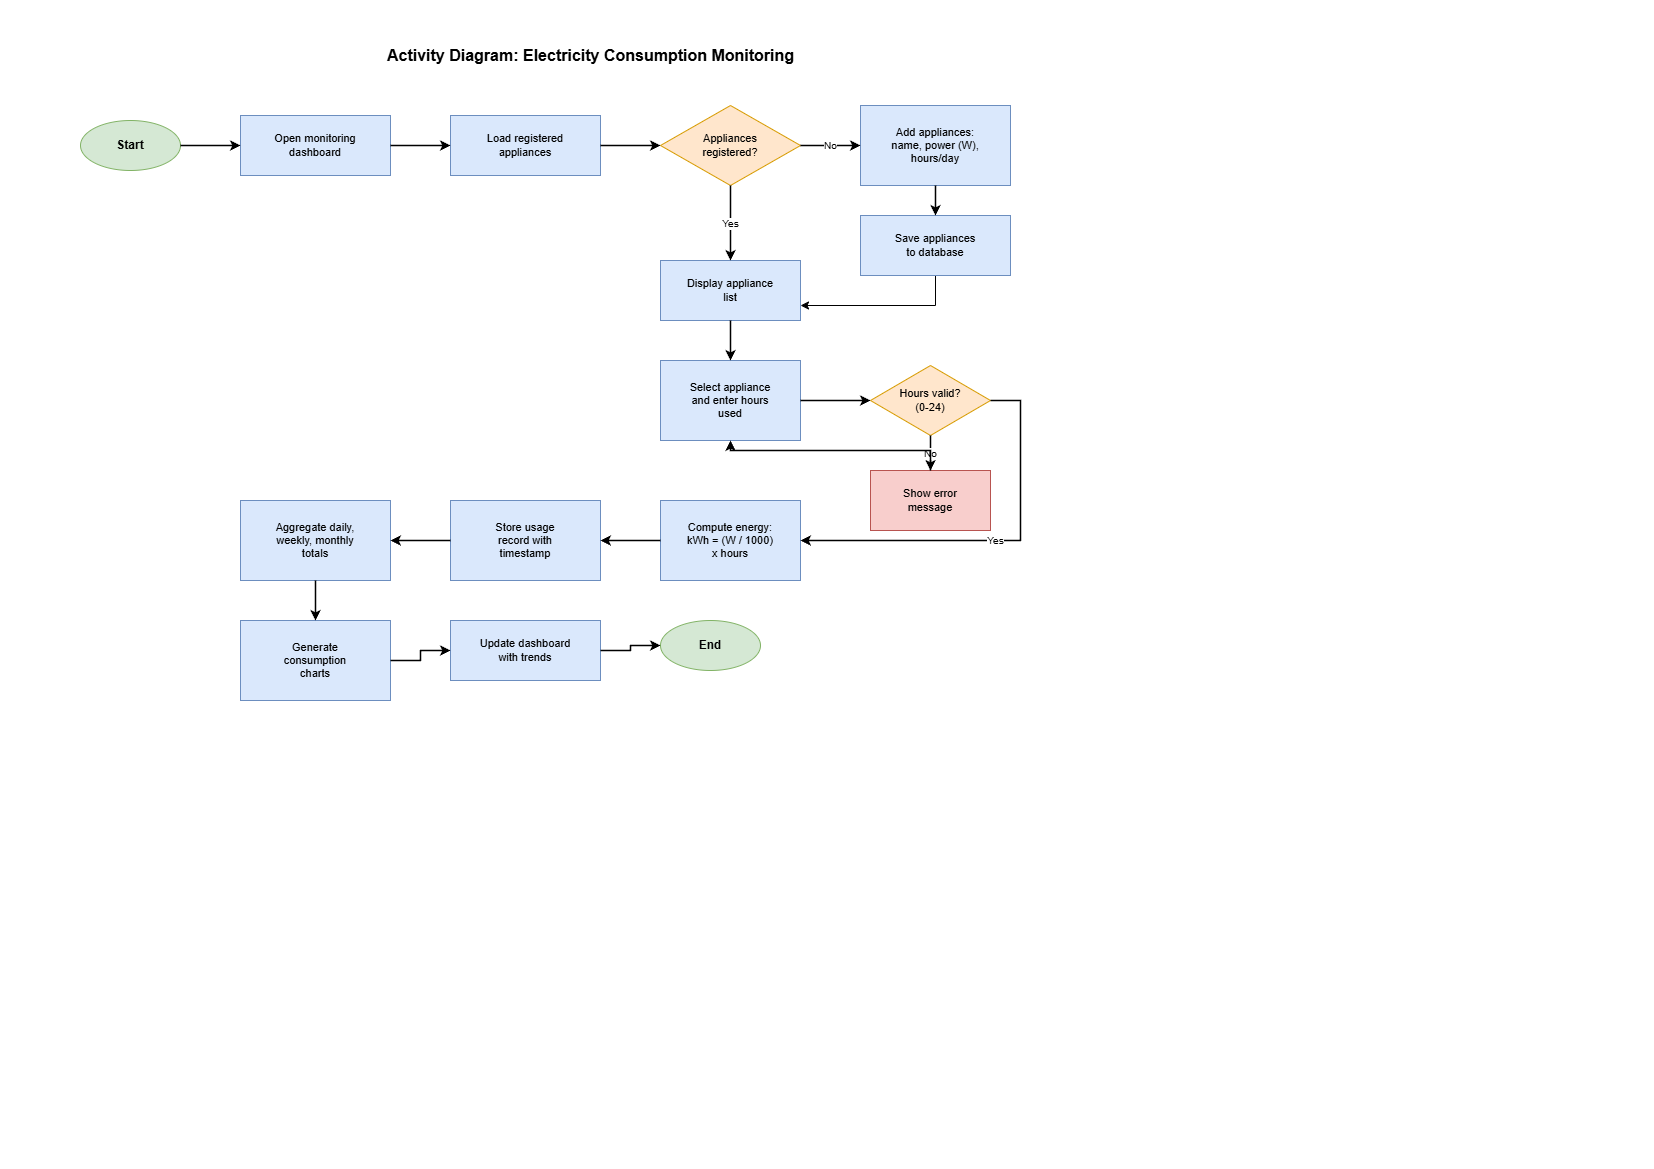

The diagram above was exported from draw.io. Its source (the exported page's mxGraphModel, read from the mxfile embedded in the PNG):
<mxGraphModel dx="1400" dy="773" grid="1" gridSize="10" guides="1" tooltips="1" connect="1" arrows="1" fold="1" page="1" pageScale="1" pageWidth="827" pageHeight="1169" math="0" shadow="0">
  <root>
    <mxCell id="0" />
    <mxCell id="1" parent="0" />
    <mxCell id="title" parent="1" style="text;html=1;align=center;verticalAlign=middle;fontSize=16;fontStyle=1;" value="Activity Diagram: Electricity Consumption Monitoring" vertex="1">
      <mxGeometry height="30" width="600" x="290" y="40" as="geometry" />
    </mxCell>
    <mxCell id="start" parent="1" style="ellipse;whiteSpace=wrap;html=1;fillColor=#d5e8d4;strokeColor=#82b366;fontStyle=1;fontSize=12;" value="Start" vertex="1">
      <mxGeometry height="50" width="100" x="80" y="120" as="geometry" />
    </mxCell>
    <mxCell id="open" parent="1" style="rounded=0;whiteSpace=wrap;html=1;fillColor=#dae8fc;strokeColor=#6c8ebf;fontSize=11;" value="Open monitoring&#10;dashboard" vertex="1">
      <mxGeometry height="60" width="150" x="240" y="115" as="geometry" />
    </mxCell>
    <mxCell id="load" parent="1" style="rounded=0;whiteSpace=wrap;html=1;fillColor=#dae8fc;strokeColor=#6c8ebf;fontSize=11;" value="Load registered&#10;appliances" vertex="1">
      <mxGeometry height="60" width="150" x="450" y="115" as="geometry" />
    </mxCell>
    <mxCell id="dec1" parent="1" style="rhombus;whiteSpace=wrap;html=1;fillColor=#ffe6cc;strokeColor=#d79b00;fontSize=11;" value="Appliances&#10;registered?" vertex="1">
      <mxGeometry height="80" width="140" x="660" y="105" as="geometry" />
    </mxCell>
    <mxCell id="add" parent="1" style="rounded=0;whiteSpace=wrap;html=1;fillColor=#dae8fc;strokeColor=#6c8ebf;fontSize=11;" value="Add appliances:&#10;name, power (W),&#10;hours/day" vertex="1">
      <mxGeometry height="80" width="150" x="860" y="105" as="geometry" />
    </mxCell>
    <mxCell id="MyTUQh1Z0t76r7CB-qEQ-11" edge="1" parent="1" source="save" style="edgeStyle=orthogonalEdgeStyle;rounded=0;orthogonalLoop=1;jettySize=auto;html=1;exitX=0.5;exitY=1;exitDx=0;exitDy=0;entryX=1;entryY=0.75;entryDx=0;entryDy=0;" target="disp">
      <mxGeometry relative="1" as="geometry" />
    </mxCell>
    <mxCell id="save" parent="1" style="rounded=0;whiteSpace=wrap;html=1;fillColor=#dae8fc;strokeColor=#6c8ebf;fontSize=11;" value="Save appliances&#10;to database" vertex="1">
      <mxGeometry height="60" width="150" x="860" y="215" as="geometry" />
    </mxCell>
    <mxCell id="disp" parent="1" style="rounded=0;whiteSpace=wrap;html=1;fillColor=#dae8fc;strokeColor=#6c8ebf;fontSize=11;" value="Display appliance&#10;list" vertex="1">
      <mxGeometry height="60" width="140" x="660" y="260" as="geometry" />
    </mxCell>
    <mxCell id="select" parent="1" style="rounded=0;whiteSpace=wrap;html=1;fillColor=#dae8fc;strokeColor=#6c8ebf;fontSize=11;" value="Select appliance&#10;and enter hours&#10;used" vertex="1">
      <mxGeometry height="80" width="140" x="660" y="360" as="geometry" />
    </mxCell>
    <mxCell id="dec2" parent="1" style="rhombus;whiteSpace=wrap;html=1;fillColor=#ffe6cc;strokeColor=#d79b00;fontSize=11;" value="Hours valid?&#10;(0-24)" vertex="1">
      <mxGeometry height="70" width="120" x="870" y="365" as="geometry" />
    </mxCell>
    <mxCell id="err" parent="1" style="rounded=0;whiteSpace=wrap;html=1;fillColor=#f8cecc;strokeColor=#b85450;fontSize=11;" value="Show error&#10;message" vertex="1">
      <mxGeometry height="60" width="120" x="870" y="470" as="geometry" />
    </mxCell>
    <mxCell id="calc" parent="1" style="rounded=0;whiteSpace=wrap;html=1;fillColor=#dae8fc;strokeColor=#6c8ebf;fontSize=11;" value="Compute energy:&#10;kWh = (W / 1000)&#10;x hours" vertex="1">
      <mxGeometry height="80" width="140" x="660" y="500" as="geometry" />
    </mxCell>
    <mxCell id="store" parent="1" style="rounded=0;whiteSpace=wrap;html=1;fillColor=#dae8fc;strokeColor=#6c8ebf;fontSize=11;" value="Store usage&#10;record with&#10;timestamp" vertex="1">
      <mxGeometry height="80" width="150" x="450" y="500" as="geometry" />
    </mxCell>
    <mxCell id="agg" parent="1" style="rounded=0;whiteSpace=wrap;html=1;fillColor=#dae8fc;strokeColor=#6c8ebf;fontSize=11;" value="Aggregate daily,&#10;weekly, monthly&#10;totals" vertex="1">
      <mxGeometry height="80" width="150" x="240" y="500" as="geometry" />
    </mxCell>
    <mxCell id="chart" parent="1" style="rounded=0;whiteSpace=wrap;html=1;fillColor=#dae8fc;strokeColor=#6c8ebf;fontSize=11;" value="Generate&#10;consumption&#10;charts" vertex="1">
      <mxGeometry height="80" width="150" x="240" y="620" as="geometry" />
    </mxCell>
    <mxCell id="update" parent="1" style="rounded=0;whiteSpace=wrap;html=1;fillColor=#dae8fc;strokeColor=#6c8ebf;fontSize=11;" value="Update dashboard&#10;with trends" vertex="1">
      <mxGeometry height="60" width="150" x="450" y="620" as="geometry" />
    </mxCell>
    <mxCell id="end" parent="1" style="ellipse;whiteSpace=wrap;html=1;fillColor=#d5e8d4;strokeColor=#82b366;fontStyle=1;fontSize=12;" value="End" vertex="1">
      <mxGeometry height="50" width="100" x="660" y="620" as="geometry" />
    </mxCell>
    <mxCell id="e1" edge="1" parent="1" source="start" style="edgeStyle=orthogonalEdgeStyle;rounded=0;html=1;endArrow=classic;strokeWidth=1.5;" target="open">
      <mxGeometry relative="1" as="geometry" />
    </mxCell>
    <mxCell id="e2" edge="1" parent="1" source="open" style="edgeStyle=orthogonalEdgeStyle;rounded=0;html=1;endArrow=classic;strokeWidth=1.5;" target="load">
      <mxGeometry relative="1" as="geometry" />
    </mxCell>
    <mxCell id="e3" edge="1" parent="1" source="load" style="edgeStyle=orthogonalEdgeStyle;rounded=0;html=1;endArrow=classic;strokeWidth=1.5;" target="dec1">
      <mxGeometry relative="1" as="geometry" />
    </mxCell>
    <mxCell id="e4" edge="1" parent="1" source="dec1" style="edgeStyle=orthogonalEdgeStyle;rounded=0;html=1;endArrow=classic;strokeWidth=1.5;fontSize=10;" target="add" value="No">
      <mxGeometry relative="1" as="geometry" />
    </mxCell>
    <mxCell id="e5" edge="1" parent="1" source="add" style="edgeStyle=orthogonalEdgeStyle;rounded=0;html=1;endArrow=classic;strokeWidth=1.5;" target="save">
      <mxGeometry relative="1" as="geometry" />
    </mxCell>
    <mxCell id="e7" edge="1" parent="1" source="dec1" style="edgeStyle=orthogonalEdgeStyle;rounded=0;html=1;endArrow=classic;strokeWidth=1.5;fontSize=10;" target="disp" value="Yes">
      <mxGeometry relative="1" as="geometry" />
    </mxCell>
    <mxCell id="e8" edge="1" parent="1" source="disp" style="edgeStyle=orthogonalEdgeStyle;rounded=0;html=1;endArrow=classic;strokeWidth=1.5;" target="select">
      <mxGeometry relative="1" as="geometry" />
    </mxCell>
    <mxCell id="e9" edge="1" parent="1" source="select" style="edgeStyle=orthogonalEdgeStyle;rounded=0;html=1;endArrow=classic;strokeWidth=1.5;" target="dec2">
      <mxGeometry relative="1" as="geometry" />
    </mxCell>
    <mxCell id="e10" edge="1" parent="1" source="dec2" style="edgeStyle=orthogonalEdgeStyle;rounded=0;html=1;endArrow=classic;strokeWidth=1.5;fontSize=10;" target="err" value="No">
      <mxGeometry relative="1" as="geometry" />
    </mxCell>
    <mxCell id="e11" edge="1" parent="1" source="err" style="edgeStyle=orthogonalEdgeStyle;rounded=0;html=1;endArrow=classic;strokeWidth=1.5;exitX=0.5;exitY=0;entryX=0.5;entryY=1;entryDx=0;entryDy=0;" target="select">
      <mxGeometry relative="1" x="-0.3043" as="geometry">
        <Array as="points">
          <mxPoint x="930" y="450" />
          <mxPoint x="730" y="450" />
        </Array>
      </mxGeometry>
    </mxCell>
    <mxCell id="e12" edge="1" parent="1" source="dec2" style="edgeStyle=orthogonalEdgeStyle;rounded=0;html=1;endArrow=classic;strokeWidth=1.5;fontSize=10;" target="calc" value="Yes">
      <mxGeometry relative="1" as="geometry">
        <Array as="points">
          <mxPoint x="1020" y="400" />
          <mxPoint x="1020" y="540" />
        </Array>
      </mxGeometry>
    </mxCell>
    <mxCell id="e13" edge="1" parent="1" source="calc" style="edgeStyle=orthogonalEdgeStyle;rounded=0;html=1;endArrow=classic;strokeWidth=1.5;" target="store">
      <mxGeometry relative="1" as="geometry" />
    </mxCell>
    <mxCell id="e14" edge="1" parent="1" source="store" style="edgeStyle=orthogonalEdgeStyle;rounded=0;html=1;endArrow=classic;strokeWidth=1.5;" target="agg">
      <mxGeometry relative="1" as="geometry" />
    </mxCell>
    <mxCell id="e15" edge="1" parent="1" source="agg" style="edgeStyle=orthogonalEdgeStyle;rounded=0;html=1;endArrow=classic;strokeWidth=1.5;" target="chart">
      <mxGeometry relative="1" as="geometry" />
    </mxCell>
    <mxCell id="e16" edge="1" parent="1" source="chart" style="edgeStyle=orthogonalEdgeStyle;rounded=0;html=1;endArrow=classic;strokeWidth=1.5;" target="update">
      <mxGeometry relative="1" as="geometry" />
    </mxCell>
    <mxCell id="e17" edge="1" parent="1" source="update" style="edgeStyle=orthogonalEdgeStyle;rounded=0;html=1;endArrow=classic;strokeWidth=1.5;" target="end">
      <mxGeometry relative="1" as="geometry" />
    </mxCell>
  </root>
</mxGraphModel>